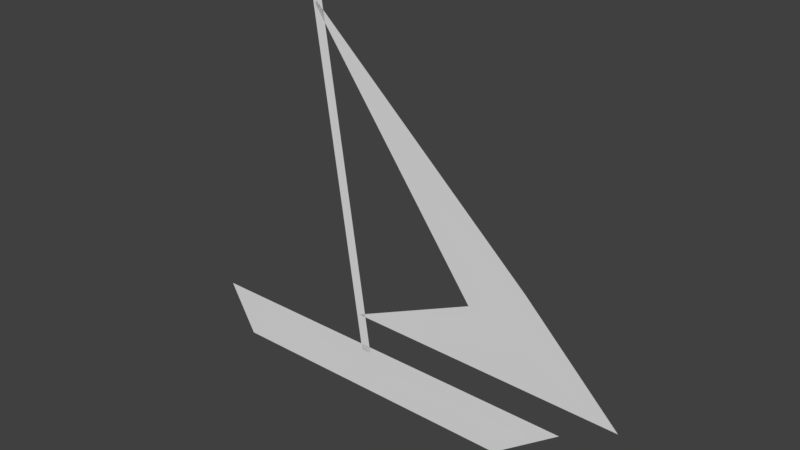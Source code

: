 # Source: simple_boat.blend  (saved by Blender 2.78.0; exported with 4.5.12 LTS)
import bpy
from mathutils import Matrix  # noqa: F401  (used for matrix-valued properties, if any)

bpy.ops.wm.read_factory_settings(use_empty=True)
scene = bpy.context.scene
scene.name = 'Scene'

# ---- collections
col_collection_1 = bpy.data.collections.new('Collection 1'); scene.collection.children.link(col_collection_1)

# ---- world
world_world = bpy.data.worlds.new('World'); scene.world = world_world
world_world.color = (0.05088, 0.05088, 0.05088)
world_world.use_sun_shadow = False
world_world.sun_shadow_jitter_overblur = 0.0
world_world.cycles.sampling_method = 'MANUAL'

# ---- meshes
me_plane = bpy.data.meshes.new('Plane')
me_plane.from_pydata([(-0.1006, -0.4419, -7.785e-08), (-0.2012, -0.4303, -7.734e-08), (-0.5871, -3.769, -9.14e-08), (1.592, -1.715, 1.554e-07), (1.026, -1.394, 1.263e-07), (2.534, -0.7849, 1.618e-07), (-0.2279, -0.815, 1.645e-07), (-0.7571, -3.843, 2.577e-07), (-0.6877, -3.757, -9.089e-08), (1.348, -0.001372, 2.359e-08), (-1.729, -0.001372, 2.359e-08), (2.0, -0.5, 2.186e-08), (-2.0, -0.5, 2.186e-08)], [], [(8, 2, 0, 1), (12, 11, 9, 10), (4, 3, 5, 6), (7, 3, 4)])
_ca = me_plane.color_attributes.new('Col', 'BYTE_COLOR', 'CORNER')
_ca.data.foreach_set('color', [1.0, 1.0, 1.0, 1.0, 1.0, 1.0, 1.0, 1.0, 1.0, 1.0, 1.0, 1.0, 1.0, 1.0, 1.0, 1.0, 1.0, 1.0, 1.0, 1.0, 1.0, 1.0, 1.0, 1.0, 1.0, 1.0, 1.0, 1.0, 1.0, 1.0, 1.0, 1.0, 1.0, 1.0, 1.0, 1.0, 1.0, 1.0, 1.0, 1.0, 1.0, 1.0, 1.0, 1.0, 1.0, 1.0, 1.0, 1.0, 1.0, 1.0, 1.0, 1.0, 1.0, 1.0, 1.0, 1.0, 1.0, 1.0, 1.0, 1.0])
me_plane.use_remesh_preserve_volume = False
me_plane.use_remesh_preserve_attributes = False
me_plane.use_mirror_vertex_groups = False
me_plane.use_paint_bone_selection = False
me_plane.use_paint_mask = True
me_plane.update()

# ---- objects
ob_plane = bpy.data.objects.new('Plane', me_plane)

# ---- transforms, parenting, visibility, modifiers, constraints
ob_plane.location = (0.0, 0.0, 0.0)
ob_plane.rotation_euler = (-1.571, -0.0, 0.0)
ob_plane.lineart.crease_threshold = 0.0

# ---- collection membership
col_collection_1.objects.link(ob_plane)

# ---- scene / render settings (as saved in the file)
scene.frame_start = 1; scene.frame_end = 250; scene.frame_set(1)
scene.render.engine = 'BLENDER_EEVEE_NEXT'
scene.render.resolution_percentage = 50
scene.render.dither_intensity = 0.0
scene.cycles.use_denoising = False
scene.cycles.samples = 128
scene.cycles.sampling_pattern = 'TABULATED_SOBOL'
scene.cycles.light_sampling_threshold = 0.0
scene.cycles.use_adaptive_sampling = False
scene.cycles.use_light_tree = False
scene.cycles.blur_glossy = 0.0
scene.cycles.sample_clamp_indirect = 0.0
scene.view_settings.view_transform = 'Standard'
bpy.context.view_layer.update()

# ---- added for rendering (the .blend has no active camera and no usable light): camera, sun
cam_auto = bpy.data.cameras.new('AutoCamera')
cam_auto.lens = 50.0
cam_auto.sensor_width = 36.0
cam_auto.clip_end = 1000.0
ob_auto_camera = bpy.data.objects.new('AutoCamera', cam_auto)
scene.collection.objects.link(ob_auto_camera)
ob_auto_camera.location = (5.76541, -6.59797, 6.32072)
ob_auto_camera.rotation_euler = (1.09748, -7.21219e-08, 0.694738)
scene.camera = ob_auto_camera
light_auto_sun = bpy.data.lights.new('AutoSun', 'SUN')
light_auto_sun.energy = 3.0
light_auto_sun.angle = 0.0523599
ob_auto_sun = bpy.data.objects.new('AutoSun', light_auto_sun)
scene.collection.objects.link(ob_auto_sun)
ob_auto_sun.rotation_euler = (0.872665, 0.174533, 0.523599)
bpy.context.view_layer.update()
